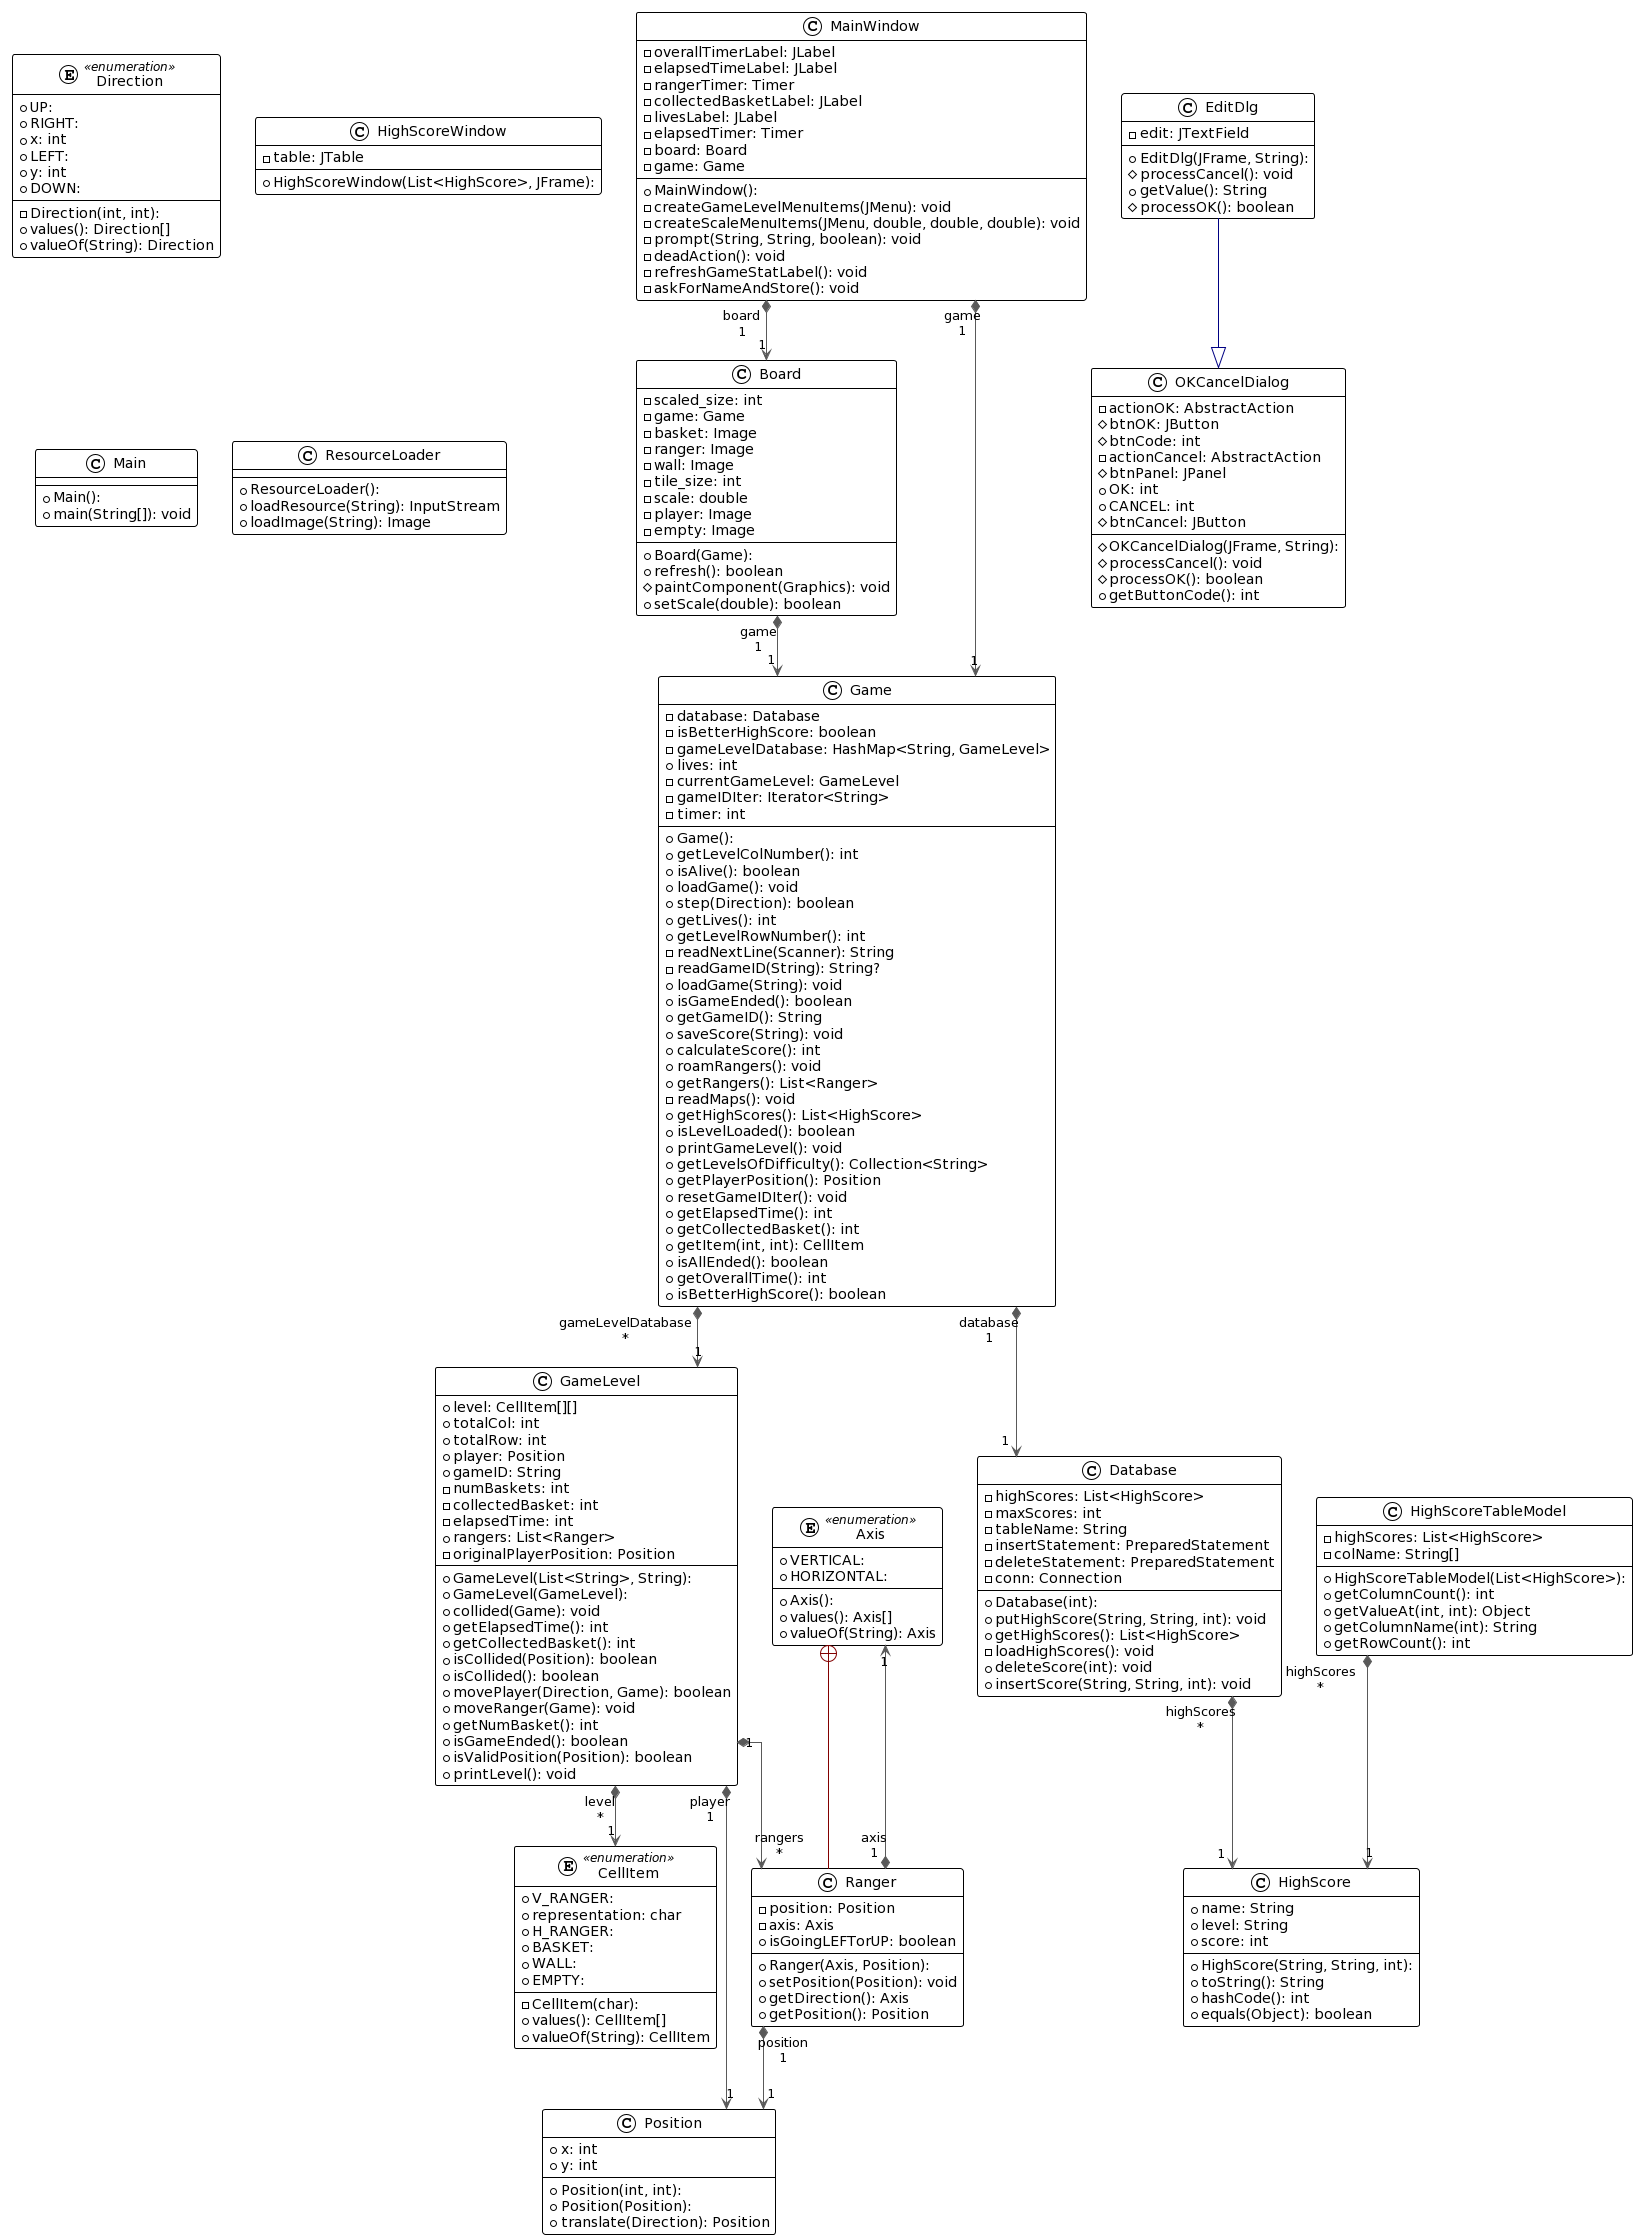

The diagram above was rendered by PlantUML. Its source (embedded in the PNG):
@startuml
!theme plain
top to bottom direction
skinparam linetype ortho

enum Axis << enumeration >> {
  + Axis(): 
  + VERTICAL: 
  + HORIZONTAL: 
  + values(): Axis[]
  + valueOf(String): Axis
}
class Board {
  + Board(Game): 
  - scaled_size: int
  - game: Game
  - basket: Image
  - ranger: Image
  - wall: Image
  - tile_size: int
  - scale: double
  - player: Image
  - empty: Image
  + refresh(): boolean
  # paintComponent(Graphics): void
  + setScale(double): boolean
}
enum CellItem << enumeration >> {
  - CellItem(char): 
  + V_RANGER: 
  + representation: char
  + H_RANGER: 
  + BASKET: 
  + WALL: 
  + EMPTY: 
  + values(): CellItem[]
  + valueOf(String): CellItem
}
class Database {
  + Database(int): 
  - highScores: List<HighScore>
  - maxScores: int
  - tableName: String
  - insertStatement: PreparedStatement
  - deleteStatement: PreparedStatement
  - conn: Connection
  + putHighScore(String, String, int): void
  + getHighScores(): List<HighScore>
  - loadHighScores(): void
  + deleteScore(int): void
  + insertScore(String, String, int): void
}
enum Direction << enumeration >> {
  - Direction(int, int): 
  + UP: 
  + RIGHT: 
  + x: int
  + LEFT: 
  + y: int
  + DOWN: 
  + values(): Direction[]
  + valueOf(String): Direction
}
class EditDlg {
  + EditDlg(JFrame, String): 
  - edit: JTextField
  # processCancel(): void
  + getValue(): String
  # processOK(): boolean
}
class Game {
  + Game(): 
  - database: Database
  - isBetterHighScore: boolean
  - gameLevelDatabase: HashMap<String, GameLevel>
  + lives: int
  - currentGameLevel: GameLevel
  - gameIDIter: Iterator<String>
  - timer: int
  + getLevelColNumber(): int
  + isAlive(): boolean
  + loadGame(): void
  + step(Direction): boolean
  + getLives(): int
  + getLevelRowNumber(): int
  - readNextLine(Scanner): String
  - readGameID(String): String?
  + loadGame(String): void
  + isGameEnded(): boolean
  + getGameID(): String
  + saveScore(String): void
  + calculateScore(): int
  + roamRangers(): void
  + getRangers(): List<Ranger>
  - readMaps(): void
  + getHighScores(): List<HighScore>
  + isLevelLoaded(): boolean
  + printGameLevel(): void
  + getLevelsOfDifficulty(): Collection<String>
  + getPlayerPosition(): Position
  + resetGameIDIter(): void
  + getElapsedTime(): int
  + getCollectedBasket(): int
  + getItem(int, int): CellItem
  + isAllEnded(): boolean
  + getOverallTime(): int
  + isBetterHighScore(): boolean
}
class GameLevel {
  + GameLevel(List<String>, String): 
  + GameLevel(GameLevel): 
  + level: CellItem[][]
  + totalCol: int
  + totalRow: int
  + player: Position
  + gameID: String
  - numBaskets: int
  - collectedBasket: int
  - elapsedTime: int
  + rangers: List<Ranger>
  - originalPlayerPosition: Position
  + collided(Game): void
  + getElapsedTime(): int
  + getCollectedBasket(): int
  + isCollided(Position): boolean
  + isCollided(): boolean
  + movePlayer(Direction, Game): boolean
  + moveRanger(Game): void
  + getNumBasket(): int
  + isGameEnded(): boolean
  + isValidPosition(Position): boolean
  + printLevel(): void
}
class HighScore {
  + HighScore(String, String, int): 
  + name: String
  + level: String
  + score: int
  + toString(): String
  + hashCode(): int
  + equals(Object): boolean
}
class HighScoreTableModel {
  + HighScoreTableModel(List<HighScore>): 
  - highScores: List<HighScore>
  - colName: String[]
  + getColumnCount(): int
  + getValueAt(int, int): Object
  + getColumnName(int): String
  + getRowCount(): int
}
class HighScoreWindow {
  + HighScoreWindow(List<HighScore>, JFrame): 
  - table: JTable
}
class Main {
  + Main(): 
  + main(String[]): void
}
class MainWindow {
  + MainWindow(): 
  - overallTimerLabel: JLabel
  - elapsedTimeLabel: JLabel
  - rangerTimer: Timer
  - collectedBasketLabel: JLabel
  - livesLabel: JLabel
  - elapsedTimer: Timer
  - board: Board
  - game: Game
  - createGameLevelMenuItems(JMenu): void
  - createScaleMenuItems(JMenu, double, double, double): void
  - prompt(String, String, boolean): void
  - deadAction(): void
  - refreshGameStatLabel(): void
  - askForNameAndStore(): void
}
class OKCancelDialog {
  # OKCancelDialog(JFrame, String): 
  - actionOK: AbstractAction
  # btnOK: JButton
  # btnCode: int
  - actionCancel: AbstractAction
  # btnPanel: JPanel
  + OK: int
  + CANCEL: int
  # btnCancel: JButton
  # processCancel(): void
  # processOK(): boolean
  + getButtonCode(): int
}
class Position {
  + Position(int, int): 
  + Position(Position): 
  + x: int
  + y: int
  + translate(Direction): Position
}
class Ranger {
  + Ranger(Axis, Position): 
  - position: Position
  - axis: Axis
  + isGoingLEFTorUP: boolean
  + setPosition(Position): void
  + getDirection(): Axis
  + getPosition(): Position
}
class ResourceLoader {
  + ResourceLoader(): 
  + loadResource(String): InputStream
  + loadImage(String): Image
}

Axis                 +-[#820000,plain]-  Ranger              
Board               "1" *-[#595959,plain]-> "game\n1" Game                
Database            "1" *-[#595959,plain]-> "highScores\n*" HighScore           
EditDlg              -[#000082,plain]-^  OKCancelDialog      
Game                "1" *-[#595959,plain]-> "database\n1" Database            
Game                "1" *-[#595959,plain]-> "gameLevelDatabase\n*" GameLevel           
GameLevel           "1" *-[#595959,plain]-> "level\n*" CellItem            
GameLevel           "1" *-[#595959,plain]-> "player\n1" Position            
GameLevel           "1" *-[#595959,plain]-> "rangers\n*" Ranger              
HighScoreTableModel "1" *-[#595959,plain]-> "highScores\n*" HighScore           
MainWindow          "1" *-[#595959,plain]-> "board\n1" Board               
MainWindow          "1" *-[#595959,plain]-> "game\n1" Game                
Ranger              "1" *-[#595959,plain]-> "axis\n1" Axis                
Ranger              "1" *-[#595959,plain]-> "position\n1" Position
@enduml